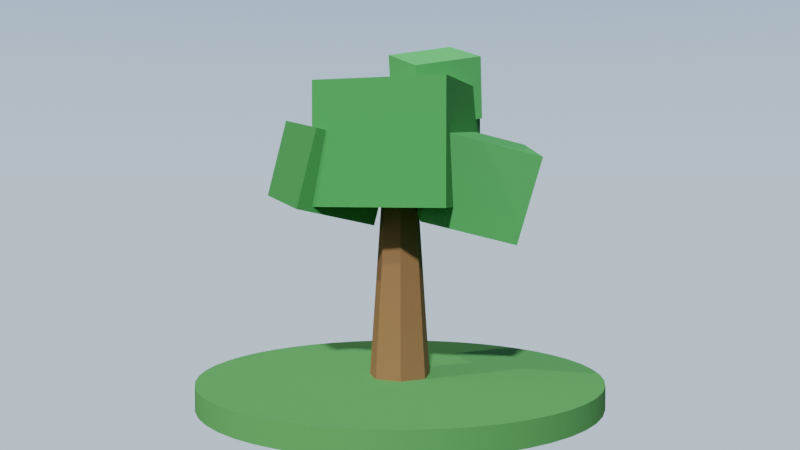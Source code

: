 # Source: tree.blend  (saved by Blender 3.2.14; exported with 4.5.12 LTS)
import bpy
from mathutils import Matrix  # noqa: F401  (used for matrix-valued properties, if any)

bpy.ops.wm.read_factory_settings(use_empty=True)
scene = bpy.context.scene
scene.name = 'Scene'

# ---- collections
col_collection = bpy.data.collections.new('Collection'); scene.collection.children.link(col_collection)

# ---- materials (node trees are filled in below, after node groups)
mat_grass = bpy.data.materials.new('Grass')
mat_grass.use_transparent_shadow = False
mat_bark = bpy.data.materials.new('Bark')
mat_bark.use_transparent_shadow = False
mat_foliage0 = bpy.data.materials.new('Foliage0')
mat_foliage0.use_transparent_shadow = False
mat_foliage1 = bpy.data.materials.new('Foliage1')
mat_foliage1.use_transparent_shadow = False
mat_foliage2 = bpy.data.materials.new('Foliage2')
mat_foliage2.use_transparent_shadow = False
mat_foliage3 = bpy.data.materials.new('Foliage3')
mat_foliage3.use_transparent_shadow = False

# ---- node groups
ng_auto_smooth = bpy.data.node_groups.new('Auto Smooth', 'GeometryNodeTree')
_s = ng_auto_smooth.interface.new_socket(name='Geometry', in_out='OUTPUT', socket_type='NodeSocketGeometry')
_s = ng_auto_smooth.interface.new_socket(name='Geometry', in_out='INPUT', socket_type='NodeSocketGeometry')
_s = ng_auto_smooth.interface.new_socket(name='Angle', in_out='INPUT', socket_type='NodeSocketFloat')
_s.subtype = 'ANGLE'
_s.min_value = 0.0
_s.max_value = 3.142
ng_auto_smooth.is_modifier = True
_N = ng_auto_smooth.nodes; _L = ng_auto_smooth.links
n0 = _N.new('NodeGroupOutput'); n0.name = 'Group Output'; n0.location = (480, -100)
n1 = _N.new('NodeGroupInput'); n1.name = 'Group Input'; n1.location = (-420, -300)
n2 = _N.new('NodeGroupInput'); n2.name = 'Group Input.001'; n2.location = (-60, -100)
n3 = _N.new('GeometryNodeSetShadeSmooth'); n3.name = 'Set Shade Smooth'; n3.location = (120, -100)
n3.domain = 'EDGE'
n4 = _N.new('GeometryNodeSetShadeSmooth'); n4.name = 'Set Shade Smooth.001'; n4.location = (300, -100)
n5 = _N.new('GeometryNodeInputMeshEdgeAngle'); n5.name = 'Edge Angle'; n5.location = (-420, -220)
n6 = _N.new('GeometryNodeInputEdgeSmooth'); n6.name = 'Is Edge Smooth'; n6.location = (-60, -160)
n7 = _N.new('GeometryNodeInputShadeSmooth'); n7.name = 'Is Face Smooth'; n7.location = (-240, -340)
n8 = _N.new('FunctionNodeBooleanMath'); n8.name = 'Boolean Math'; n8.location = (-60, -220)
n9 = _N.new('FunctionNodeCompare'); n9.name = 'Compare'; n9.location = (-240, -180)
n9.operation = 'LESS_EQUAL'
_L.new(n5.outputs[0], n9.inputs[0])
_L.new(n4.outputs[0], n0.inputs[0])
_L.new(n1.outputs[1], n9.inputs[1])
_L.new(n9.outputs[0], n8.inputs[0])
_L.new(n7.outputs[0], n8.inputs[1])
_L.new(n2.outputs[0], n3.inputs[0])
_L.new(n6.outputs[0], n3.inputs[1])
_L.new(n3.outputs[0], n4.inputs[0])
_L.new(n8.outputs[0], n3.inputs[2])
n0.is_active_output = True

# ---- material node trees
mat_grass.use_nodes = True; mat_grass.node_tree.nodes.clear()
_N = mat_grass.node_tree.nodes; _L = mat_grass.node_tree.links
n0 = _N.new('ShaderNodeBsdfPrincipled'); n0.name = 'Principled BSDF'; n0.location = (10, 300)
n0.distribution = 'GGX'
n0.subsurface_method = 'RANDOM_WALK_SKIN'
n0.inputs[0].default_value = (0.085, 0.34, 0.1, 1.0)
n0.inputs[2].default_value = 0.95
n0.inputs[3].default_value = 1.45
n0.inputs[27].default_value = (0.0, 0.0, 0.0, 1.0)
n0.inputs[28].default_value = 1.0
n1 = _N.new('ShaderNodeOutputMaterial'); n1.name = 'Material Output'; n1.location = (300, 300)
_L.new(n0.outputs[0], n1.inputs[0])
n1.is_active_output = True
mat_bark.use_nodes = True; mat_bark.node_tree.nodes.clear()
_N = mat_bark.node_tree.nodes; _L = mat_bark.node_tree.links
n0 = _N.new('ShaderNodeBsdfPrincipled'); n0.name = 'Principled BSDF'; n0.location = (10, 300)
n0.distribution = 'GGX'
n0.subsurface_method = 'RANDOM_WALK_SKIN'
n0.inputs[0].default_value = (0.24, 0.125, 0.055, 1.0)
n0.inputs[2].default_value = 0.85
n0.inputs[3].default_value = 1.45
n0.inputs[27].default_value = (0.0, 0.0, 0.0, 1.0)
n0.inputs[28].default_value = 1.0
n1 = _N.new('ShaderNodeOutputMaterial'); n1.name = 'Material Output'; n1.location = (300, 300)
_L.new(n0.outputs[0], n1.inputs[0])
n1.is_active_output = True
mat_foliage0.use_nodes = True; mat_foliage0.node_tree.nodes.clear()
_N = mat_foliage0.node_tree.nodes; _L = mat_foliage0.node_tree.links
n0 = _N.new('ShaderNodeBsdfPrincipled'); n0.name = 'Principled BSDF'; n0.location = (10, 300)
n0.distribution = 'GGX'
n0.subsurface_method = 'RANDOM_WALK_SKIN'
n0.inputs[0].default_value = (0.055, 0.33, 0.085, 1.0)
n0.inputs[2].default_value = 0.8
n0.inputs[3].default_value = 1.45
n0.inputs[27].default_value = (0.0, 0.0, 0.0, 1.0)
n0.inputs[28].default_value = 1.0
n1 = _N.new('ShaderNodeOutputMaterial'); n1.name = 'Material Output'; n1.location = (300, 300)
_L.new(n0.outputs[0], n1.inputs[0])
n1.is_active_output = True
mat_foliage1.use_nodes = True; mat_foliage1.node_tree.nodes.clear()
_N = mat_foliage1.node_tree.nodes; _L = mat_foliage1.node_tree.links
n0 = _N.new('ShaderNodeBsdfPrincipled'); n0.name = 'Principled BSDF'; n0.location = (10, 300)
n0.distribution = 'GGX'
n0.subsurface_method = 'RANDOM_WALK_SKIN'
n0.inputs[0].default_value = (0.085, 0.42, 0.125, 1.0)
n0.inputs[2].default_value = 0.8
n0.inputs[3].default_value = 1.45
n0.inputs[27].default_value = (0.0, 0.0, 0.0, 1.0)
n0.inputs[28].default_value = 1.0
n1 = _N.new('ShaderNodeOutputMaterial'); n1.name = 'Material Output'; n1.location = (300, 300)
_L.new(n0.outputs[0], n1.inputs[0])
n1.is_active_output = True
mat_foliage2.use_nodes = True; mat_foliage2.node_tree.nodes.clear()
_N = mat_foliage2.node_tree.nodes; _L = mat_foliage2.node_tree.links
n0 = _N.new('ShaderNodeBsdfPrincipled'); n0.name = 'Principled BSDF'; n0.location = (10, 300)
n0.distribution = 'GGX'
n0.subsurface_method = 'RANDOM_WALK_SKIN'
n0.inputs[0].default_value = (0.045, 0.27, 0.07, 1.0)
n0.inputs[2].default_value = 0.8
n0.inputs[3].default_value = 1.45
n0.inputs[27].default_value = (0.0, 0.0, 0.0, 1.0)
n0.inputs[28].default_value = 1.0
n1 = _N.new('ShaderNodeOutputMaterial'); n1.name = 'Material Output'; n1.location = (300, 300)
_L.new(n0.outputs[0], n1.inputs[0])
n1.is_active_output = True
mat_foliage3.use_nodes = True; mat_foliage3.node_tree.nodes.clear()
_N = mat_foliage3.node_tree.nodes; _L = mat_foliage3.node_tree.links
n0 = _N.new('ShaderNodeBsdfPrincipled'); n0.name = 'Principled BSDF'; n0.location = (10, 300)
n0.distribution = 'GGX'
n0.subsurface_method = 'RANDOM_WALK_SKIN'
n0.inputs[0].default_value = (0.11, 0.48, 0.16, 1.0)
n0.inputs[2].default_value = 0.8
n0.inputs[3].default_value = 1.45
n0.inputs[27].default_value = (0.0, 0.0, 0.0, 1.0)
n0.inputs[28].default_value = 1.0
n1 = _N.new('ShaderNodeOutputMaterial'); n1.name = 'Material Output'; n1.location = (300, 300)
_L.new(n0.outputs[0], n1.inputs[0])
n1.is_active_output = True

# ---- world
world_world = bpy.data.worlds.new('World'); scene.world = world_world
world_world.use_nodes = True; world_world.node_tree.nodes.clear()
_N = world_world.node_tree.nodes; _L = world_world.node_tree.links
n0 = _N.new('ShaderNodeOutputWorld'); n0.name = 'Výstup Světa'; n0.location = (0, 0)
n1 = _N.new('ShaderNodeMixShader'); n1.name = 'Mix Shader'; n1.location = (0, 0)
n2 = _N.new('ShaderNodeLightPath'); n2.name = 'Cesta světla'; n2.location = (0, 0)
n3 = _N.new('ShaderNodeTexSky'); n3.name = 'Textura oblohy'; n3.location = (0, 0)
n3.sun_intensity = 0.15
n3.sun_elevation = 0.6981
n3.sun_rotation = 3.665
n3.dust_density = 3.0
n4 = _N.new('ShaderNodeBackground'); n4.name = 'Pozadí'; n4.location = (0, 0)
n4.inputs[1].default_value = 0.05
n5 = _N.new('ShaderNodeTexCoord'); n5.name = 'Souřadnice textury'; n5.location = (0, 0)
n6 = _N.new('ShaderNodeSeparateXYZ'); n6.name = 'Oddělit XYZ'; n6.location = (0, 0)
n7 = _N.new('ShaderNodeValToRGB'); n7.name = 'Barevná rampa'; n7.location = (0, 0)
n7.color_ramp.interpolation = 'B_SPLINE'
while len(n7.color_ramp.elements) > 1: n7.color_ramp.elements.remove(n7.color_ramp.elements[-1])
n7.color_ramp.elements[0].position = 0.0; n7.color_ramp.elements[0].color = (0.72, 0.82, 0.9, 1.0)
_e = n7.color_ramp.elements.new(0.55); _e.color = (0.13, 0.38, 0.75, 1.0)
n8 = _N.new('ShaderNodeBackground'); n8.name = 'Pozadí.001'; n8.location = (0, 0)
_L.new(n2.outputs[0], n1.inputs[0])
_L.new(n3.outputs[0], n4.inputs[0])
_L.new(n4.outputs[0], n1.inputs[1])
_L.new(n5.outputs[0], n6.inputs[0])
_L.new(n6.outputs[2], n7.inputs[0])
_L.new(n7.outputs[0], n8.inputs[0])
_L.new(n8.outputs[0], n1.inputs[2])
_L.new(n1.outputs[0], n0.inputs[0])
n0.is_active_output = True
world_world.color = (0.05088, 0.05088, 0.05088)
world_world.use_sun_shadow = False
world_world.sun_shadow_jitter_overblur = 0.0

# ---- cameras
cam_camera = bpy.data.cameras.new('Camera')
cam_camera.lens = 40.0

# ---- lights
light_sun = bpy.data.lights.new('Sun', 'SUN')
light_sun.color = (1.0, 0.93, 0.8)
light_sun.transmission_factor = 0.0
light_sun.angle = 0.05236
light_sun.energy = 4.0
light_sun.shadow_soft_size = 0.25

# ---- meshes
me_v_lec = bpy.data.meshes.new('Válec')
me_v_lec.from_pydata([(0.0, 2.6, -0.15), (0.0, 2.6, 0.15), (0.3394, 2.578, -0.15), (0.3394, 2.578, 0.15), (0.6729, 2.511, -0.15), (0.6729, 2.511, 0.15), (0.995, 2.402, -0.15), (0.995, 2.402, 0.15), (1.3, 2.252, -0.15), (1.3, 2.252, 0.15), (1.583, 2.063, -0.15), (1.583, 2.063, 0.15), (1.838, 1.838, -0.15), (1.838, 1.838, 0.15), (2.063, 1.583, -0.15), (2.063, 1.583, 0.15), (2.252, 1.3, -0.15), (2.252, 1.3, 0.15), (2.402, 0.995, -0.15), (2.402, 0.995, 0.15), (2.511, 0.6729, -0.15), (2.511, 0.6729, 0.15), (2.578, 0.3394, -0.15), (2.578, 0.3394, 0.15), (2.6, -1.136e-07, -0.15), (2.6, -1.136e-07, 0.15), (2.578, -0.3394, -0.15), (2.578, -0.3394, 0.15), (2.511, -0.6729, -0.15), (2.511, -0.6729, 0.15), (2.402, -0.995, -0.15), (2.402, -0.995, 0.15), (2.252, -1.3, -0.15), (2.252, -1.3, 0.15), (2.063, -1.583, -0.15), (2.063, -1.583, 0.15), (1.838, -1.838, -0.15), (1.838, -1.838, 0.15), (1.583, -2.063, -0.15), (1.583, -2.063, 0.15), (1.3, -2.252, -0.15), (1.3, -2.252, 0.15), (0.995, -2.402, -0.15), (0.995, -2.402, 0.15), (0.6729, -2.511, -0.15), (0.6729, -2.511, 0.15), (0.3394, -2.578, -0.15), (0.3394, -2.578, 0.15), (-2.273e-07, -2.6, -0.15), (-2.273e-07, -2.6, 0.15), (-0.3394, -2.578, -0.15), (-0.3394, -2.578, 0.15), (-0.6729, -2.511, -0.15), (-0.6729, -2.511, 0.15), (-0.995, -2.402, -0.15), (-0.995, -2.402, 0.15), (-1.3, -2.252, -0.15), (-1.3, -2.252, 0.15), (-1.583, -2.063, -0.15), (-1.583, -2.063, 0.15), (-1.838, -1.838, -0.15), (-1.838, -1.838, 0.15), (-2.063, -1.583, -0.15), (-2.063, -1.583, 0.15), (-2.252, -1.3, -0.15), (-2.252, -1.3, 0.15), (-2.402, -0.995, -0.15), (-2.402, -0.995, 0.15), (-2.511, -0.6729, -0.15), (-2.511, -0.6729, 0.15), (-2.578, -0.3394, -0.15), (-2.578, -0.3394, 0.15), (-2.6, 3.1e-08, -0.15), (-2.6, 3.1e-08, 0.15), (-2.578, 0.3394, -0.15), (-2.578, 0.3394, 0.15), (-2.511, 0.6729, -0.15), (-2.511, 0.6729, 0.15), (-2.402, 0.995, -0.15), (-2.402, 0.995, 0.15), (-2.252, 1.3, -0.15), (-2.252, 1.3, 0.15), (-2.063, 1.583, -0.15), (-2.063, 1.583, 0.15), (-1.838, 1.838, -0.15), (-1.838, 1.838, 0.15), (-1.583, 2.063, -0.15), (-1.583, 2.063, 0.15), (-1.3, 2.252, -0.15), (-1.3, 2.252, 0.15), (-0.995, 2.402, -0.15), (-0.995, 2.402, 0.15), (-0.6729, 2.511, -0.15), (-0.6729, 2.511, 0.15), (-0.3394, 2.578, -0.15), (-0.3394, 2.578, 0.15)], [], [(0, 1, 3, 2), (2, 3, 5, 4), (4, 5, 7, 6), (6, 7, 9, 8), (8, 9, 11, 10), (10, 11, 13, 12), (12, 13, 15, 14), (14, 15, 17, 16), (16, 17, 19, 18), (18, 19, 21, 20), (20, 21, 23, 22), (22, 23, 25, 24), (24, 25, 27, 26), (26, 27, 29, 28), (28, 29, 31, 30), (30, 31, 33, 32), (32, 33, 35, 34), (34, 35, 37, 36), (36, 37, 39, 38), (38, 39, 41, 40), (40, 41, 43, 42), (42, 43, 45, 44), (44, 45, 47, 46), (46, 47, 49, 48), (48, 49, 51, 50), (50, 51, 53, 52), (52, 53, 55, 54), (54, 55, 57, 56), (56, 57, 59, 58), (58, 59, 61, 60), (60, 61, 63, 62), (62, 63, 65, 64), (64, 65, 67, 66), (66, 67, 69, 68), (68, 69, 71, 70), (70, 71, 73, 72), (72, 73, 75, 74), (74, 75, 77, 76), (76, 77, 79, 78), (78, 79, 81, 80), (80, 81, 83, 82), (82, 83, 85, 84), (84, 85, 87, 86), (86, 87, 89, 88), (88, 89, 91, 90), (90, 91, 93, 92), (3, 1, 95, 93, 91, 89, 87, 85, 83, 81, 79, 77, 75, 73, 71, 69, 67, 65, 63, 61, 59, 57, 55, 53, 51, 49, 47, 45, 43, 41, 39, 37, 35, 33, 31, 29, 27, 25, 23, 21, 19, 17, 15, 13, 11, 9, 7, 5), (92, 93, 95, 94), (94, 95, 1, 0), (0, 2, 4, 6, 8, 10, 12, 14, 16, 18, 20, 22, 24, 26, 28, 30, 32, 34, 36, 38, 40, 42, 44, 46, 48, 50, 52, 54, 56, 58, 60, 62, 64, 66, 68, 70, 72, 74, 76, 78, 80, 82, 84, 86, 88, 90, 92, 94)])
me_v_lec.polygons.foreach_set('use_smooth', [True] * 50)
_uv = me_v_lec.uv_layers.new(name='UVMapa')
_uv.uv.foreach_set('vector', [1.0, 0.5, 1.0, 1.0, 0.9792, 1.0, 0.9792, 0.5, 0.9792, 0.5, 0.9792, 1.0, 0.9583, 1.0, 0.9583, 0.5, 0.9583, 0.5, 0.9583, 1.0, 0.9375, 1.0, 0.9375, 0.5, 0.9375, 0.5, 0.9375, 1.0, 0.9167, 1.0, 0.9167, 0.5, 0.9167, 0.5, 0.9167, 1.0, 0.8958, 1.0, 0.8958, 0.5, 0.8958, 0.5, 0.8958, 1.0, 0.875, 1.0, 0.875, 0.5, 0.875, 0.5, 0.875, 1.0, 0.8542, 1.0, 0.8542, 0.5, 0.8542, 0.5, 0.8542, 1.0, 0.8333, 1.0, 0.8333, 0.5, 0.8333, 0.5, 0.8333, 1.0, 0.8125, 1.0, 0.8125, 0.5, 0.8125, 0.5, 0.8125, 1.0, 0.7917, 1.0, 0.7917, 0.5, 0.7917, 0.5, 0.7917, 1.0, 0.7708, 1.0, 0.7708, 0.5, 0.7708, 0.5, 0.7708, 1.0, 0.75, 1.0, 0.75, 0.5, 0.75, 0.5, 0.75, 1.0, 0.7292, 1.0, 0.7292, 0.5, 0.7292, 0.5, 0.7292, 1.0, 0.7083, 1.0, 0.7083, 0.5, 0.7083, 0.5, 0.7083, 1.0, 0.6875, 1.0, 0.6875, 0.5, 0.6875, 0.5, 0.6875, 1.0, 0.6667, 1.0, 0.6667, 0.5, 0.6667, 0.5, 0.6667, 1.0, 0.6458, 1.0, 0.6458, 0.5, 0.6458, 0.5, 0.6458, 1.0, 0.625, 1.0, 0.625, 0.5, 0.625, 0.5, 0.625, 1.0, 0.6042, 1.0, 0.6042, 0.5, 0.6042, 0.5, 0.6042, 1.0, 0.5833, 1.0, 0.5833, 0.5, 0.5833, 0.5, 0.5833, 1.0, 0.5625, 1.0, 0.5625, 0.5, 0.5625, 0.5, 0.5625, 1.0, 0.5417, 1.0, 0.5417, 0.5, 0.5417, 0.5, 0.5417, 1.0, 0.5208, 1.0, 0.5208, 0.5, 0.5208, 0.5, 0.5208, 1.0, 0.5, 1.0, 0.5, 0.5, 0.5, 0.5, 0.5, 1.0, 0.4792, 1.0, 0.4792, 0.5, 0.4792, 0.5, 0.4792, 1.0, 0.4583, 1.0, 0.4583, 0.5, 0.4583, 0.5, 0.4583, 1.0, 0.4375, 1.0, 0.4375, 0.5, 0.4375, 0.5, 0.4375, 1.0, 0.4167, 1.0, 0.4167, 0.5, 0.4167, 0.5, 0.4167, 1.0, 0.3958, 1.0, 0.3958, 0.5, 0.3958, 0.5, 0.3958, 1.0, 0.375, 1.0, 0.375, 0.5, 0.375, 0.5, 0.375, 1.0, 0.3542, 1.0, 0.3542, 0.5, 0.3542, 0.5, 0.3542, 1.0, 0.3333, 1.0, 0.3333, 0.5, 0.3333, 0.5, 0.3333, 1.0, 0.3125, 1.0, 0.3125, 0.5, 0.3125, 0.5, 0.3125, 1.0, 0.2917, 1.0, 0.2917, 0.5, 0.2917, 0.5, 0.2917, 1.0, 0.2708, 1.0, 0.2708, 0.5, 0.2708, 0.5, 0.2708, 1.0, 0.25, 1.0, 0.25, 0.5, 0.25, 0.5, 0.25, 1.0, 0.2292, 1.0, 0.2292, 0.5, 0.2292, 0.5, 0.2292, 1.0, 0.2083, 1.0, 0.2083, 0.5, 0.2083, 0.5, 0.2083, 1.0, 0.1875, 1.0, 0.1875, 0.5, 0.1875, 0.5, 0.1875, 1.0, 0.1667, 1.0, 0.1667, 0.5, 0.1667, 0.5, 0.1667, 1.0, 0.1458, 1.0, 0.1458, 0.5, 0.1458, 0.5, 0.1458, 1.0, 0.125, 1.0, 0.125, 0.5, 0.125, 0.5, 0.125, 1.0, 0.1042, 1.0, 0.1042, 0.5, 0.1042, 0.5, 0.1042, 1.0, 0.08333, 1.0, 0.08333, 0.5, 0.08333, 0.5, 0.08333, 1.0, 0.0625, 1.0, 0.0625, 0.5, 0.0625, 0.5, 0.0625, 1.0, 0.04167, 1.0, 0.04167, 0.5, 0.2813, 0.4879, 0.25, 0.49, 0.2187, 0.4879, 0.1879, 0.4818, 0.1582, 0.4717, 0.13, 0.4578, 0.1039, 0.4404, 0.08029, 0.4197, 0.0596, 0.3961, 0.04215, 0.37, 0.02827, 0.3418, 0.01818, 0.3121, 0.01205, 0.2813, 0.01, 0.25, 0.01205, 0.2187, 0.01818, 0.1879, 0.02827, 0.1582, 0.04215, 0.13, 0.0596, 0.1039, 0.08029, 0.08029, 0.1039, 0.0596, 0.13, 0.04215, 0.1582, 0.02827, 0.1879, 0.01818, 0.2187, 0.01205, 0.25, 0.01, 0.2813, 0.01205, 0.3121, 0.01818, 0.3418, 0.02827, 0.37, 0.04215, 0.3961, 0.0596, 0.4197, 0.08029, 0.4404, 0.1039, 0.4578, 0.13, 0.4717, 0.1582, 0.4818, 0.1879, 0.4879, 0.2187, 0.49, 0.25, 0.4879, 0.2813, 0.4818, 0.3121, 0.4717, 0.3418, 0.4578, 0.37, 0.4404, 0.3961, 0.4197, 0.4197, 0.3961, 0.4404, 0.37, 0.4578, 0.3418, 0.4717, 0.3121, 0.4818, 0.04167, 0.5, 0.04167, 1.0, 0.02083, 1.0, 0.02083, 0.5, 0.02083, 0.5, 0.02083, 1.0, 3.763e-07, 1.0, 3.763e-07, 0.5, 0.75, 0.49, 0.7813, 0.4879, 0.8121, 0.4818, 0.8418, 0.4717, 0.87, 0.4578, 0.8961, 0.4404, 0.9197, 0.4197, 0.9404, 0.3961, 0.9578, 0.37, 0.9717, 0.3418, 0.9818, 0.3121, 0.9879, 0.2813, 0.99, 0.25, 0.9879, 0.2187, 0.9818, 0.1879, 0.9717, 0.1582, 0.9578, 0.13, 0.9404, 0.1039, 0.9197, 0.08029, 0.8961, 0.0596, 0.87, 0.04215, 0.8418, 0.02827, 0.8121, 0.01818, 0.7813, 0.01205, 0.75, 0.01, 0.7187, 0.01205, 0.6879, 0.01818, 0.6582, 0.02827, 0.63, 0.04215, 0.6039, 0.0596, 0.5803, 0.08029, 0.5596, 0.1039, 0.5422, 0.13, 0.5283, 0.1582, 0.5182, 0.1879, 0.5121, 0.2187, 0.51, 0.25, 0.5121, 0.2813, 0.5182, 0.3121, 0.5283, 0.3418, 0.5422, 0.37, 0.5596, 0.3961, 0.5803, 0.4197, 0.6039, 0.4404, 0.63, 0.4578, 0.6582, 0.4717, 0.6879, 0.4818, 0.7187, 0.4879])
me_v_lec.materials.append(mat_grass)
me_v_lec.update()
me_ku_el = bpy.data.meshes.new('Kužel')
me_ku_el.from_pydata([(0.0, 0.4, -1.175), (0.0, 0.24, 1.175), (0.3127, 0.2494, -1.175), (0.1876, 0.1496, 1.175), (0.39, -0.08901, -1.175), (0.234, -0.05341, 1.175), (0.1736, -0.3604, -1.175), (0.1041, -0.2162, 1.175), (-0.1736, -0.3604, -1.175), (-0.1041, -0.2162, 1.175), (-0.39, -0.08901, -1.175), (-0.234, -0.05341, 1.175), (-0.3127, 0.2494, -1.175), (-0.1876, 0.1496, 1.175)], [], [(0, 1, 3, 2), (2, 3, 5, 4), (4, 5, 7, 6), (6, 7, 9, 8), (8, 9, 11, 10), (3, 1, 13, 11, 9, 7, 5), (10, 11, 13, 12), (12, 13, 1, 0), (0, 2, 4, 6, 8, 10, 12)])
_uv = me_ku_el.uv_layers.new(name='UVMapa')
_uv.uv.foreach_set('vector', [1.0, 0.5, 1.0, 1.0, 0.8571, 1.0, 0.8571, 0.5, 0.8571, 0.5, 0.8571, 1.0, 0.7143, 1.0, 0.7143, 0.5, 0.7143, 0.5, 0.7143, 1.0, 0.5714, 1.0, 0.5714, 0.5, 0.5714, 0.5, 0.5714, 1.0, 0.4286, 1.0, 0.4286, 0.5, 0.4286, 0.5, 0.4286, 1.0, 0.2857, 1.0, 0.2857, 0.5, 0.4376, 0.3996, 0.25, 0.49, 0.06236, 0.3996, 0.01602, 0.1966, 0.1459, 0.03377, 0.3541, 0.03377, 0.484, 0.1966, 0.2857, 0.5, 0.2857, 1.0, 0.1429, 1.0, 0.1429, 0.5, 0.1429, 0.5, 0.1429, 1.0, 2.98e-08, 1.0, 2.98e-08, 0.5, 0.75, 0.49, 0.9376, 0.3996, 0.984, 0.1966, 0.8541, 0.03377, 0.6459, 0.03377, 0.516, 0.1966, 0.5624, 0.3996])
me_ku_el.materials.append(mat_bark)
me_ku_el.update()
me_krychle = bpy.data.meshes.new('Krychle')
me_krychle.from_pydata([(-0.5, -0.5, -0.5), (-0.5, -0.5, 0.5), (-0.5, 0.5, -0.5), (-0.5, 0.5, 0.5), (0.5, -0.5, -0.5), (0.5, -0.5, 0.5), (0.5, 0.5, -0.5), (0.5, 0.5, 0.5)], [], [(0, 1, 3, 2), (2, 3, 7, 6), (6, 7, 5, 4), (4, 5, 1, 0), (2, 6, 4, 0), (7, 3, 1, 5)])
_uv = me_krychle.uv_layers.new(name='UVMapa')
_uv.uv.foreach_set('vector', [0.375, 0.0, 0.625, 0.0, 0.625, 0.25, 0.375, 0.25, 0.375, 0.25, 0.625, 0.25, 0.625, 0.5, 0.375, 0.5, 0.375, 0.5, 0.625, 0.5, 0.625, 0.75, 0.375, 0.75, 0.375, 0.75, 0.625, 0.75, 0.625, 1.0, 0.375, 1.0, 0.125, 0.5, 0.375, 0.5, 0.375, 0.75, 0.125, 0.75, 0.625, 0.5, 0.875, 0.5, 0.875, 0.75, 0.625, 0.75])
me_krychle.materials.append(mat_foliage0)
me_krychle.update()
me_krychle_001 = bpy.data.meshes.new('Krychle.001')
me_krychle_001.from_pydata([(-0.5, -0.5, -0.5), (-0.5, -0.5, 0.5), (-0.5, 0.5, -0.5), (-0.5, 0.5, 0.5), (0.5, -0.5, -0.5), (0.5, -0.5, 0.5), (0.5, 0.5, -0.5), (0.5, 0.5, 0.5)], [], [(0, 1, 3, 2), (2, 3, 7, 6), (6, 7, 5, 4), (4, 5, 1, 0), (2, 6, 4, 0), (7, 3, 1, 5)])
_uv = me_krychle_001.uv_layers.new(name='UVMapa')
_uv.uv.foreach_set('vector', [0.375, 0.0, 0.625, 0.0, 0.625, 0.25, 0.375, 0.25, 0.375, 0.25, 0.625, 0.25, 0.625, 0.5, 0.375, 0.5, 0.375, 0.5, 0.625, 0.5, 0.625, 0.75, 0.375, 0.75, 0.375, 0.75, 0.625, 0.75, 0.625, 1.0, 0.375, 1.0, 0.125, 0.5, 0.375, 0.5, 0.375, 0.75, 0.125, 0.75, 0.625, 0.5, 0.875, 0.5, 0.875, 0.75, 0.625, 0.75])
me_krychle_001.materials.append(mat_foliage1)
me_krychle_001.update()
me_krychle_002 = bpy.data.meshes.new('Krychle.002')
me_krychle_002.from_pydata([(-0.5, -0.5, -0.5), (-0.5, -0.5, 0.5), (-0.5, 0.5, -0.5), (-0.5, 0.5, 0.5), (0.5, -0.5, -0.5), (0.5, -0.5, 0.5), (0.5, 0.5, -0.5), (0.5, 0.5, 0.5)], [], [(0, 1, 3, 2), (2, 3, 7, 6), (6, 7, 5, 4), (4, 5, 1, 0), (2, 6, 4, 0), (7, 3, 1, 5)])
_uv = me_krychle_002.uv_layers.new(name='UVMapa')
_uv.uv.foreach_set('vector', [0.375, 0.0, 0.625, 0.0, 0.625, 0.25, 0.375, 0.25, 0.375, 0.25, 0.625, 0.25, 0.625, 0.5, 0.375, 0.5, 0.375, 0.5, 0.625, 0.5, 0.625, 0.75, 0.375, 0.75, 0.375, 0.75, 0.625, 0.75, 0.625, 1.0, 0.375, 1.0, 0.125, 0.5, 0.375, 0.5, 0.375, 0.75, 0.125, 0.75, 0.625, 0.5, 0.875, 0.5, 0.875, 0.75, 0.625, 0.75])
me_krychle_002.materials.append(mat_foliage2)
me_krychle_002.update()
me_krychle_003 = bpy.data.meshes.new('Krychle.003')
me_krychle_003.from_pydata([(-0.5, -0.5, -0.5), (-0.5, -0.5, 0.5), (-0.5, 0.5, -0.5), (-0.5, 0.5, 0.5), (0.5, -0.5, -0.5), (0.5, -0.5, 0.5), (0.5, 0.5, -0.5), (0.5, 0.5, 0.5)], [], [(0, 1, 3, 2), (2, 3, 7, 6), (6, 7, 5, 4), (4, 5, 1, 0), (2, 6, 4, 0), (7, 3, 1, 5)])
_uv = me_krychle_003.uv_layers.new(name='UVMapa')
_uv.uv.foreach_set('vector', [0.375, 0.0, 0.625, 0.0, 0.625, 0.25, 0.375, 0.25, 0.375, 0.25, 0.625, 0.25, 0.625, 0.5, 0.375, 0.5, 0.375, 0.5, 0.625, 0.5, 0.625, 0.75, 0.375, 0.75, 0.375, 0.75, 0.625, 0.75, 0.625, 1.0, 0.375, 1.0, 0.125, 0.5, 0.375, 0.5, 0.375, 0.75, 0.125, 0.75, 0.625, 0.5, 0.875, 0.5, 0.875, 0.75, 0.625, 0.75])
me_krychle_003.materials.append(mat_foliage3)
me_krychle_003.update()

# ---- objects
ob_sun = bpy.data.objects.new('Sun', light_sun)
ob_camera = bpy.data.objects.new('Camera', cam_camera)
ob_grasspatch = bpy.data.objects.new('GrassPatch', me_v_lec)
ob_trunk = bpy.data.objects.new('Trunk', me_ku_el)
ob_crown_main = bpy.data.objects.new('Crown_Main', me_krychle)
ob_crown_right = bpy.data.objects.new('Crown_Right', me_krychle_001)
ob_crown_left = bpy.data.objects.new('Crown_Left', me_krychle_002)
ob_crown_top = bpy.data.objects.new('Crown_Top', me_krychle_003)

# ---- transforms, parenting, visibility, modifiers, constraints
ob_sun.location = (0.0, 0.0, 6.0)
ob_sun.rotation_euler = (0.8378, 0.0, 0.5236)
ob_camera.location = (6.8, -9.2, 2.6)
ob_camera.rotation_euler = (1.527, 2.372e-08, 0.6365)
ob_grasspatch.location = (0.0, 0.0, 0.0)
_m = ob_grasspatch.modifiers.new('Auto Smooth', 'NODES')
_m.node_group = ng_auto_smooth
_gi = [s.identifier for s in ng_auto_smooth.interface.items_tree if s.item_type == 'SOCKET' and s.in_out == 'INPUT']
_m[_gi[1]] = 0.6981  # 'Angle'
ob_trunk.location = (0.0, 0.0, 1.325)
ob_trunk.rotation_euler = (0.0, 0.0, 0.2094)
ob_crown_main.location = (0.0, 0.0, 3.12)
ob_crown_main.rotation_euler = (0.0, 0.0, 0.3142)
ob_crown_main.scale = (1.7, 1.7, 1.55)
ob_crown_right.location = (0.88, 0.4, 2.66)
ob_crown_right.rotation_euler = (0.1745, 0.2443, 0.733)
ob_crown_right.scale = (1.22, 1.18, 1.12)
ob_crown_left.location = (-0.8, -0.46, 2.78)
ob_crown_left.rotation_euler = (-0.2094, 0.1396, -0.4712)
ob_crown_left.scale = (1.12, 1.08, 1.02)
ob_crown_top.location = (0.12, 0.62, 3.92)
ob_crown_top.rotation_euler = (0.2793, -0.1745, 1.012)
ob_crown_top.scale = (0.92, 0.88, 0.82)

# ---- collection membership
scene.collection.objects.link(ob_sun)
scene.collection.objects.link(ob_camera)
col_collection.objects.link(ob_grasspatch)
col_collection.objects.link(ob_trunk)
col_collection.objects.link(ob_crown_main)
col_collection.objects.link(ob_crown_right)
col_collection.objects.link(ob_crown_left)
col_collection.objects.link(ob_crown_top)

# ---- scene / render settings (as saved in the file)
scene.camera = ob_camera
scene.frame_start = 1; scene.frame_end = 250; scene.frame_set(1)
scene.render.engine = 'BLENDER_EEVEE_NEXT'
scene.render.resolution_x = 1280
scene.render.resolution_y = 720
scene.cycles.sampling_pattern = 'TABULATED_SOBOL'
scene.cycles.use_light_tree = False
scene.eevee.taa_render_samples = 32
scene.eevee.use_gtao = True
scene.view_settings.look = 'Medium High Contrast'
scene.view_settings.view_transform = 'Filmic'
scene.view_settings.exposure = -0.15
bpy.context.view_layer.update()
